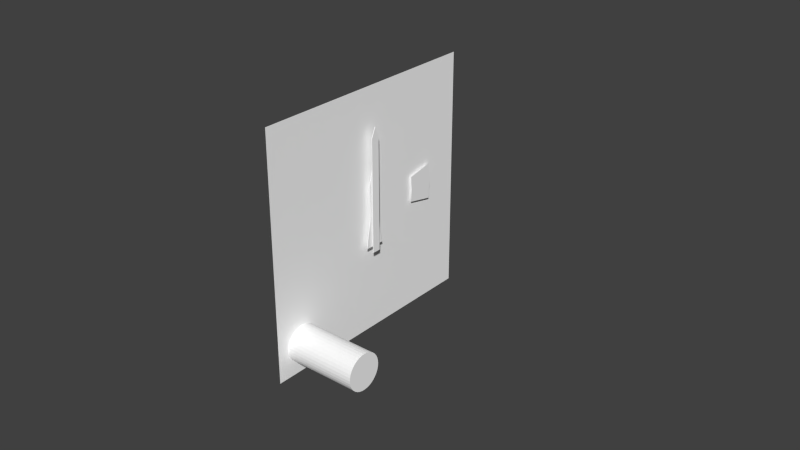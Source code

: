 # Source: alt.blend  (saved by Blender 2.75.0; exported with 4.5.12 LTS)
import bpy
from mathutils import Matrix  # noqa: F401  (used for matrix-valued properties, if any)

bpy.ops.wm.read_factory_settings(use_empty=True)
scene = bpy.context.scene
scene.name = 'Scene'

# ---- collections
col_collection_1 = bpy.data.collections.new('Collection 1'); scene.collection.children.link(col_collection_1)
col_collection_2 = bpy.data.collections.new('Collection 2'); scene.collection.children.link(col_collection_2)
col_collection_3 = bpy.data.collections.new('Collection 3'); scene.collection.children.link(col_collection_3)
col_collection_4 = bpy.data.collections.new('Collection 4'); scene.collection.children.link(col_collection_4)
col_collection_5 = bpy.data.collections.new('Collection 5'); scene.collection.children.link(col_collection_5)
col_collection_11 = bpy.data.collections.new('Collection 11'); scene.collection.children.link(col_collection_11)

# ---- materials (node trees are filled in below, after node groups)
mat_defaultwhite_003 = bpy.data.materials.new('DefaultWhite.003')
mat_defaultwhite_003.alpha_threshold = 0.0
mat_defaultwhite_003.use_transparent_shadow = False
mat_defaultwhite_003.diffuse_color = (1.0, 1.0, 1.0, 1.0)
mat_defaultwhite_003.specular_color = (0.502, 0.502, 0.502)
mat_defaultwhite_003.roughness = 0.5
mat_defaultwhite_003.specular_intensity = 1.0
mat_defaultwhite_003.line_color = (0.0, 0.0, 0.0, 1.0)
mat_illum_001 = bpy.data.materials.new('illum.001')
mat_illum_001.alpha_threshold = 0.0
mat_illum_001.use_transparent_shadow = False
mat_illum_001.diffuse_color = (0.989, 0.989, 0.989, 1.0)
mat_illum_001.specular_color = (0.0, 0.0, 0.0)
mat_illum_001.roughness = 0.5
mat_illum_001.specular_intensity = 1.0
mat_illum_001.line_color = (0.0, 0.0, 0.0, 1.0)
mat_defaultwhite_002 = bpy.data.materials.new('DefaultWhite.002')
mat_defaultwhite_002.alpha_threshold = 0.0
mat_defaultwhite_002.use_transparent_shadow = False
mat_defaultwhite_002.diffuse_color = (1.0, 1.0, 1.0, 1.0)
mat_defaultwhite_002.specular_color = (0.502, 0.502, 0.502)
mat_defaultwhite_002.roughness = 0.5
mat_defaultwhite_002.specular_intensity = 1.0
mat_defaultwhite_002.line_color = (0.0, 0.0, 0.0, 1.0)
mat_ac3dmat1_004 = bpy.data.materials.new('ac3dmat1.004')
mat_ac3dmat1_004.alpha_threshold = 0.0
mat_ac3dmat1_004.use_transparent_shadow = False
mat_ac3dmat1_004.diffuse_color = (1.0, 1.0, 1.0, 1.0)
mat_ac3dmat1_004.specular_color = (0.0, 0.0, 0.0)
mat_ac3dmat1_004.roughness = 0.5
mat_ac3dmat1_004.specular_intensity = 1.0
mat_ac3dmat1_004.line_color = (0.0, 0.0, 0.0, 1.0)

# ---- node groups
ng_auto_smooth = bpy.data.node_groups.new('Auto Smooth', 'GeometryNodeTree')
_s = ng_auto_smooth.interface.new_socket(name='Geometry', in_out='OUTPUT', socket_type='NodeSocketGeometry')
_s = ng_auto_smooth.interface.new_socket(name='Geometry', in_out='INPUT', socket_type='NodeSocketGeometry')
_s = ng_auto_smooth.interface.new_socket(name='Angle', in_out='INPUT', socket_type='NodeSocketFloat')
_s.subtype = 'ANGLE'
_s.min_value = 0.0
_s.max_value = 3.142
ng_auto_smooth.is_modifier = True
_N = ng_auto_smooth.nodes; _L = ng_auto_smooth.links
n0 = _N.new('NodeGroupOutput'); n0.name = 'Group Output'; n0.location = (480, -100)
n1 = _N.new('NodeGroupInput'); n1.name = 'Group Input'; n1.location = (-420, -300)
n2 = _N.new('NodeGroupInput'); n2.name = 'Group Input.001'; n2.location = (-60, -100)
n3 = _N.new('GeometryNodeSetShadeSmooth'); n3.name = 'Set Shade Smooth'; n3.location = (120, -100)
n3.domain = 'EDGE'
n4 = _N.new('GeometryNodeSetShadeSmooth'); n4.name = 'Set Shade Smooth.001'; n4.location = (300, -100)
n5 = _N.new('GeometryNodeInputMeshEdgeAngle'); n5.name = 'Edge Angle'; n5.location = (-420, -220)
n6 = _N.new('GeometryNodeInputEdgeSmooth'); n6.name = 'Is Edge Smooth'; n6.location = (-60, -160)
n7 = _N.new('GeometryNodeInputShadeSmooth'); n7.name = 'Is Face Smooth'; n7.location = (-240, -340)
n8 = _N.new('FunctionNodeBooleanMath'); n8.name = 'Boolean Math'; n8.location = (-60, -220)
n9 = _N.new('FunctionNodeCompare'); n9.name = 'Compare'; n9.location = (-240, -180)
n9.operation = 'LESS_EQUAL'
_L.new(n5.outputs[0], n9.inputs[0])
_L.new(n4.outputs[0], n0.inputs[0])
_L.new(n1.outputs[1], n9.inputs[1])
_L.new(n9.outputs[0], n8.inputs[0])
_L.new(n7.outputs[0], n8.inputs[1])
_L.new(n2.outputs[0], n3.inputs[0])
_L.new(n6.outputs[0], n3.inputs[1])
_L.new(n3.outputs[0], n4.inputs[0])
_L.new(n8.outputs[0], n3.inputs[2])
n0.is_active_output = True

# ---- material node trees

# ---- world
world_world = bpy.data.worlds.new('World'); scene.world = world_world
world_world.color = (0.05088, 0.05088, 0.05088)
world_world.use_sun_shadow = False
world_world.sun_shadow_jitter_overblur = 0.0
world_world.cycles.sampling_method = 'MANUAL'
world_world.cycles.sample_map_resolution = 256

# ---- meshes
me_needle100_mesh_003 = bpy.data.meshes.new('Needle100.mesh.003')
me_needle100_mesh_003.from_pydata([(0.00247, 0.00142, 0.02512), (0.00247, 0.00142, -0.01201), (0.00247, -0.00142, -0.01201), (0.00247, -0.00142, 0.02512), (0.00247, 0.0, 0.0284), (0.00266, 0.00142, 0.02512), (0.00266, 0.00142, -0.01201), (0.00266, -0.00142, -0.01201), (0.00266, -0.00142, 0.02512), (0.00266, 0.0, 0.0284)], [], [(0, 1, 2, 3), (3, 4, 0), (5, 8, 7, 6), (8, 5, 9), (5, 6, 1, 0), (8, 9, 4, 3), (7, 8, 3, 2), (6, 7, 2, 1), (0, 4, 9, 5)])
_uv = me_needle100_mesh_003.uv_layers.new(name='UVMap')
_uv.uv.foreach_set('vector', [0.04414, 0.4841, 0.004958, 0.484, 0.005008, 0.4647, 0.04419, 0.4648, 0.04419, 0.4648, 0.04763, 0.4745, 0.04414, 0.4841, 0.008213, 0.4633, 0.008263, 0.4439, 0.04745, 0.444, 0.0474, 0.4634, 0.008263, 0.4439, 0.008213, 0.4633, 0.004777, 0.4536, 0.00315, 0.4474, 0.003059, 0.4844, 0.001807, 0.4844, 0.001897, 0.4474, 0.0006452, 0.4474, 0.0006539, 0.4438, 0.001906, 0.4438, 0.001897, 0.4474, 0.000555, 0.4844, 0.0006452, 0.4474, 0.001897, 0.4474, 0.001807, 0.4844, 0.00441, 0.4438, 0.004403, 0.4467, 0.003151, 0.4467, 0.003158, 0.4438, 0.001897, 0.4474, 0.001906, 0.4438, 0.003158, 0.4438, 0.00315, 0.4474])
me_needle100_mesh_003.materials.append(mat_defaultwhite_003)
me_needle100_mesh_003.use_remesh_preserve_volume = False
me_needle100_mesh_003.use_remesh_preserve_attributes = False
me_needle100_mesh_003.use_mirror_vertex_groups = False
me_needle100_mesh_003.update()
me_needle10000_mesh_002 = bpy.data.meshes.new('Needle10000.mesh.002')
me_needle10000_mesh_002.from_pydata([(0.00084, 0.0012, 0.00775), (0.00084, 0.0012, -0.00392), (0.00084, -0.0012, -0.00392), (0.00084, -0.00121, 0.00775), (0.00084, 0.0, 0.01068), (0.001019, 0.0012, 0.00775), (0.001019, 0.0012, -0.00392), (0.001019, -0.0012, -0.00392), (0.001019, -0.00121, 0.00775), (0.001019, 0.0, 0.01068)], [], [(0, 1, 2, 3), (3, 4, 0), (5, 8, 7, 6), (8, 5, 9), (0, 4, 9, 5), (5, 6, 1, 0), (8, 9, 4, 3), (7, 8, 3, 2), (6, 7, 2, 1)])
_uv = me_needle10000_mesh_002.uv_layers.new(name='UVMap')
_uv.uv.foreach_set('vector', [0.01431, 0.4256, 0.04933, 0.4256, 0.04932, 0.4413, 0.0143, 0.4414, 0.0143, 0.4414, 0.005513, 0.4335, 0.01431, 0.4256, 0.01431, 0.4256, 0.01432, 0.4097, 0.04934, 0.4098, 0.04933, 0.4256, 0.01432, 0.4097, 0.01431, 0.4256, 0.00552, 0.4177, 0.002214, 0.4351, 0.002196, 0.4421, 0.0008347, 0.4421, 0.0008528, 0.4351, 0.0008528, 0.4351, 0.0009197, 0.4094, 0.002281, 0.4094, 0.002214, 0.4351, 0.002263, 0.4164, 0.002281, 0.4094, 0.003642, 0.4094, 0.003624, 0.4164, 0.002196, 0.4421, 0.002263, 0.4164, 0.003624, 0.4164, 0.003557, 0.4421, 0.005003, 0.4094, 0.004989, 0.4148, 0.003628, 0.4148, 0.003642, 0.4094])
me_needle10000_mesh_002.materials.append(mat_defaultwhite_003)
me_needle10000_mesh_002.use_remesh_preserve_volume = False
me_needle10000_mesh_002.use_remesh_preserve_attributes = False
me_needle10000_mesh_002.use_mirror_vertex_groups = False
me_needle10000_mesh_002.update()
me_needle1000_mesh_002 = bpy.data.meshes.new('Needle1000.mesh.002')
me_needle1000_mesh_002.from_pydata([(0.00174, 0.00192, 0.01005), (0.00174, 0.00339, -0.01022), (0.00174, -0.00339, -0.01022), (0.00174, -0.00192, 0.01005), (0.00174, -0.00152, 0.0), (0.00174, 0.00152, 0.0), (0.00174, 0.0, 0.01695), (0.001928, 0.00192, 0.01005), (0.001928, 0.00339, -0.01022), (0.001928, -0.00339, -0.01022), (0.001928, -0.00192, 0.01005), (0.001928, -0.00152, 0.0), (0.001928, 0.00152, 0.0), (0.001928, 0.0, 0.01695)], [], [(3, 6, 0), (0, 5, 4, 3), (1, 2, 4, 5), (10, 7, 13), (7, 10, 11, 12), (8, 12, 11, 9), (10, 13, 6, 3), (7, 12, 5, 0), (9, 11, 4, 2), (0, 6, 13, 7), (8, 9, 2, 1), (1, 5, 12, 8), (3, 4, 11, 10)])
_uv = me_needle1000_mesh_002.uv_layers.new(name='UVMap')
_uv.uv.foreach_set('vector', [0.06782, 0.4394, 0.06233, 0.4495, 0.05685, 0.4394, 0.05685, 0.4394, 0.058, 0.4246, 0.06668, 0.4246, 0.06782, 0.4394, 0.05267, 0.4095, 0.07203, 0.4095, 0.06668, 0.4246, 0.058, 0.4246, 0.06286, 0.4542, 0.0519, 0.4542, 0.05735, 0.444, 0.0519, 0.4542, 0.06286, 0.4542, 0.06176, 0.469, 0.05308, 0.469, 0.04778, 0.4841, 0.05308, 0.469, 0.06176, 0.469, 0.06714, 0.484, 0.07174, 0.4667, 0.07172, 0.4827, 0.0709, 0.4827, 0.07091, 0.4667, 0.07009, 0.4667, 0.07011, 0.4444, 0.07093, 0.4444, 0.07091, 0.4667, 0.07178, 0.421, 0.07176, 0.4444, 0.07093, 0.4444, 0.07096, 0.421, 0.07091, 0.4667, 0.0709, 0.4827, 0.07008, 0.4827, 0.07009, 0.4667, 0.06926, 0.4827, 0.06927, 0.4675, 0.07009, 0.4675, 0.07008, 0.4827, 0.07096, 0.421, 0.07093, 0.4444, 0.07011, 0.4444, 0.07014, 0.421, 0.07091, 0.4667, 0.07093, 0.4444, 0.07176, 0.4444, 0.07174, 0.4667])
me_needle1000_mesh_002.materials.append(mat_defaultwhite_003)
me_needle1000_mesh_002.use_remesh_preserve_volume = False
me_needle1000_mesh_002.use_remesh_preserve_attributes = False
me_needle1000_mesh_002.use_mirror_vertex_groups = False
me_needle1000_mesh_002.update()
me_cylinder_001 = bpy.data.meshes.new('Cylinder.001')
me_cylinder_001.from_pydata([(0.0009769, 0.02714, -0.004598), (0.0009769, 0.02771, 0.001402), (0.0009769, 0.02714, 0.007402), (0.0009769, 0.01839, -0.002798), (0.0009769, 0.01879, 0.001402), (0.0009769, 0.01839, 0.005602)], [], [(4, 3, 0, 1), (5, 4, 1, 2)])
_uv = me_cylinder_001.uv_layers.new(name='UVMap')
_uv.uv.foreach_set('vector', [0.1569, 0.1989, 0.145, 0.2258, 0.08546, 0.2068, 0.1024, 0.1683, 0.1736, 0.1747, 0.1569, 0.1989, 0.1024, 0.1683, 0.1263, 0.1338])
me_cylinder_001.materials.append(mat_illum_001)
me_cylinder_001.use_remesh_preserve_volume = False
me_cylinder_001.use_remesh_preserve_attributes = False
me_cylinder_001.use_mirror_vertex_groups = False
me_cylinder_001.update()
me_face_mesh_002 = bpy.data.meshes.new('Face.mesh.002')
me_face_mesh_002.from_pydata([(0.0, 0.04, 0.04), (0.0, 0.04, -0.04), (0.0, -0.04, -0.04), (0.0, -0.04, 0.04)], [], [(0, 3, 2, 1)])
_uv = me_face_mesh_002.uv_layers.new(name='UVMap')
_uv.uv.foreach_set('vector', [0.9999, 0.4937, 0.4975, 0.4943, 0.4976, -0.00842, 0.9999, -0.008978])
me_face_mesh_002.materials.append(mat_defaultwhite_002)
me_face_mesh_002.use_remesh_preserve_volume = False
me_face_mesh_002.use_remesh_preserve_attributes = False
me_face_mesh_002.use_mirror_vertex_groups = False
me_face_mesh_002.update()
me_mesh_112 = bpy.data.meshes.new('Mesh.112')
me_mesh_112.from_pydata([(-0.01046, -0.006856, 0.001209), (-0.01046, -0.006542, 0.002381), (0.01046, -0.006856, 0.001209), (0.01046, -0.006542, 0.002381), (0.01046, -0.006029, 0.003481), (-0.01046, -0.006029, 0.003481), (-0.01046, -0.005333, 0.004475), (0.01046, -0.005333, 0.004475), (0.01046, -0.004475, 0.005333), (-0.01046, -0.004475, 0.005333), (-0.01046, -0.003481, 0.006029), (0.01046, -0.003481, 0.006029), (0.01046, -0.002381, 0.006542), (-0.01046, -0.002381, 0.006542), (-0.01046, -0.001209, 0.006856), (0.01046, -0.001209, 0.006856), (0.01046, -3.725e-09, 0.006962), (-0.01046, -3.725e-09, 0.006962), (-0.01046, 0.001209, 0.006856), (0.01046, 0.001209, 0.006856), (0.01046, 0.002381, 0.006542), (-0.01046, 0.002381, 0.006542), (-0.01046, 0.003481, 0.006029), (0.01046, 0.003481, 0.006029), (0.01046, 0.004475, 0.005333), (-0.01046, 0.004475, 0.005333), (-0.01046, 0.005333, 0.004475), (0.01046, 0.005333, 0.004475), (0.01046, 0.006029, 0.003481), (-0.01046, 0.006029, 0.003481), (-0.01046, 0.006542, 0.002381), (0.01046, 0.006542, 0.002381), (0.01046, 0.006856, 0.001209), (-0.01046, 0.006856, 0.001209), (-0.01046, 0.006962, 0.0), (0.01046, 0.006962, 0.0), (0.01046, 0.006856, -0.001209), (-0.01046, 0.006856, -0.001209), (-0.01046, 0.006542, -0.002381), (0.01046, 0.006542, -0.002381), (0.01046, 0.006029, -0.003481), (-0.01046, 0.006029, -0.003481), (-0.01046, 0.005333, -0.004475), (0.01046, 0.005333, -0.004475), (0.01046, 0.004475, -0.005333), (-0.01046, 0.004475, -0.005333), (-0.01046, 0.003481, -0.006029), (0.01046, 0.003481, -0.006029), (0.01046, 0.002381, -0.006542), (-0.01046, 0.002381, -0.006542), (-0.01046, 0.001209, -0.006856), (0.01046, 0.001209, -0.006856), (0.01046, -3.725e-09, -0.006962), (-0.01046, -3.725e-09, -0.006962), (-0.01046, -0.001209, -0.006856), (0.01046, -0.001209, -0.006856), (0.01046, -0.002381, -0.006542), (-0.01046, -0.002381, -0.006542), (-0.01046, -0.003481, -0.006029), (0.01046, -0.003481, -0.006029), (0.01046, -0.004475, -0.005333), (-0.01046, -0.004475, -0.005333), (-0.01046, -0.005333, -0.004475), (0.01046, -0.005333, -0.004475), (0.01046, -0.006029, -0.003481), (-0.01046, -0.006029, -0.003481), (-0.01046, -0.006542, -0.002381), (0.01046, -0.006542, -0.002381), (0.01046, -0.006856, -0.001209), (-0.01046, -0.006856, -0.001209), (-0.01046, -0.006962, 0.0), (0.01046, -0.006962, 0.0), (0.01046, -3.725e-09, 0.0)], [], [(0, 2, 3, 1), (4, 5, 1, 3), (7, 6, 5, 4), (8, 9, 6, 7), (11, 10, 9, 8), (12, 13, 10, 11), (15, 14, 13, 12), (16, 17, 14, 15), (19, 18, 17, 16), (20, 21, 18, 19), (23, 22, 21, 20), (24, 25, 22, 23), (27, 26, 25, 24), (28, 29, 26, 27), (31, 30, 29, 28), (32, 33, 30, 31), (35, 34, 33, 32), (36, 37, 34, 35), (39, 38, 37, 36), (40, 41, 38, 39), (43, 42, 41, 40), (44, 45, 42, 43), (47, 46, 45, 44), (48, 49, 46, 47), (51, 50, 49, 48), (52, 53, 50, 51), (55, 54, 53, 52), (56, 57, 54, 55), (59, 58, 57, 56), (60, 61, 58, 59), (63, 62, 61, 60), (64, 65, 62, 63), (67, 66, 65, 64), (68, 69, 66, 67), (71, 70, 69, 68), (72, 2, 71), (72, 71, 68), (72, 68, 67), (72, 67, 64), (72, 64, 63), (72, 63, 60), (72, 60, 59), (72, 59, 56), (72, 56, 55), (72, 55, 52), (72, 52, 51), (72, 51, 48), (72, 48, 47), (72, 47, 44), (72, 44, 43), (72, 43, 40), (72, 40, 39), (72, 39, 36), (72, 36, 35), (72, 35, 32), (72, 32, 31), (72, 31, 28), (72, 28, 27), (72, 27, 24), (72, 24, 23), (72, 23, 20), (72, 20, 19), (72, 19, 16), (72, 16, 15), (72, 15, 12), (72, 12, 11), (72, 11, 8), (72, 8, 7), (72, 7, 4), (72, 4, 3), (72, 3, 2), (2, 0, 70, 71)])
me_mesh_112.polygons.foreach_set('use_smooth', [1, 1, 1, 1, 1, 1, 1, 1, 1, 1, 1, 1, 1, 1, 1, 1, 1, 1, 1, 1, 1, 1, 1, 1, 1, 1, 1, 1, 1, 1, 1, 1, 1, 1, 1, 0, 0, 0, 0, 0, 0, 0, 0, 0, 0, 0, 0, 0, 0, 0, 0, 0, 0, 0, 0, 0, 0, 0, 0, 0, 0, 0, 0, 0, 0, 0, 0, 0, 0, 0, 0, 1])
_uv = me_mesh_112.uv_layers.new(name='UVMap')
_uv.uv.foreach_set('vector', [0.4975, 0.4404, 0.4838, 0.4404, 0.4838, 0.4387, 0.4975, 0.4387, 0.4838, 0.4387, 0.4975, 0.4387, 0.4975, 0.4404, 0.4838, 0.4404, 0.4838, 0.4387, 0.4975, 0.4387, 0.4975, 0.4404, 0.4838, 0.4404, 0.4838, 0.4387, 0.4975, 0.4387, 0.4975, 0.4404, 0.4838, 0.4404, 0.4838, 0.4387, 0.4975, 0.4387, 0.4975, 0.4404, 0.4838, 0.4404, 0.4838, 0.4387, 0.4975, 0.4387, 0.4975, 0.4404, 0.4838, 0.4404, 0.4838, 0.4387, 0.4975, 0.4387, 0.4975, 0.4404, 0.4838, 0.4404, 0.4838, 0.4387, 0.4975, 0.4387, 0.4975, 0.4404, 0.4838, 0.4404, 0.4838, 0.4387, 0.4975, 0.4387, 0.4975, 0.4404, 0.4838, 0.4404, 0.4838, 0.4387, 0.4975, 0.4387, 0.4975, 0.4404, 0.4838, 0.4404, 0.4838, 0.4387, 0.4975, 0.4387, 0.4975, 0.4404, 0.4838, 0.4404, 0.4838, 0.4387, 0.4975, 0.4387, 0.4975, 0.4404, 0.4838, 0.4404, 0.4838, 0.4387, 0.4975, 0.4387, 0.4975, 0.4404, 0.4838, 0.4404, 0.4838, 0.4387, 0.4975, 0.4387, 0.4975, 0.4404, 0.4838, 0.4404, 0.4838, 0.4387, 0.4975, 0.4387, 0.4975, 0.4404, 0.4838, 0.4404, 0.4838, 0.4387, 0.4975, 0.4387, 0.4975, 0.4404, 0.4838, 0.4404, 0.4838, 0.4387, 0.4975, 0.4387, 0.4975, 0.4404, 0.4838, 0.4404, 0.4838, 0.4387, 0.4975, 0.4387, 0.4975, 0.4404, 0.4838, 0.4404, 0.4838, 0.4387, 0.4975, 0.4387, 0.4975, 0.4404, 0.4838, 0.4404, 0.4838, 0.4387, 0.4975, 0.4387, 0.4975, 0.4404, 0.4838, 0.4404, 0.4838, 0.4387, 0.4975, 0.4387, 0.4975, 0.4404, 0.4838, 0.4404, 0.4838, 0.4387, 0.4975, 0.4387, 0.4975, 0.4404, 0.4838, 0.4404, 0.4838, 0.4387, 0.4975, 0.4387, 0.4975, 0.4404, 0.4838, 0.4404, 0.4838, 0.4387, 0.4975, 0.4387, 0.4975, 0.4404, 0.4838, 0.4404, 0.4838, 0.4387, 0.4975, 0.4387, 0.4975, 0.4404, 0.4838, 0.4404, 0.4838, 0.4387, 0.4975, 0.4387, 0.4975, 0.4404, 0.4838, 0.4404, 0.4838, 0.4387, 0.4975, 0.4387, 0.4975, 0.4404, 0.4838, 0.4404, 0.4838, 0.4387, 0.4975, 0.4387, 0.4975, 0.4404, 0.4838, 0.4404, 0.4838, 0.4387, 0.4975, 0.4387, 0.4975, 0.4404, 0.4838, 0.4404, 0.4838, 0.4387, 0.4975, 0.4387, 0.4975, 0.4404, 0.4838, 0.4404, 0.4838, 0.4387, 0.4975, 0.4387, 0.4975, 0.4404, 0.4838, 0.4404, 0.4838, 0.4387, 0.4975, 0.4387, 0.4975, 0.4404, 0.4838, 0.4404, 0.4838, 0.4387, 0.4975, 0.4387, 0.4975, 0.4404, 0.4838, 0.4404, 0.4838, 0.4387, 0.4975, 0.4387, 0.4975, 0.4404, 0.4838, 0.4404, 0.4838, 0.4387, 0.4975, 0.4387, 0.4975, 0.4404, 0.4838, 0.4404, 0.4675, 0.4689, 0.437, 0.4742, 0.4365, 0.4689, 0.4675, 0.4689, 0.4365, 0.4689, 0.437, 0.4635, 0.4675, 0.4689, 0.437, 0.4635, 0.4384, 0.4583, 0.4675, 0.4689, 0.4384, 0.4583, 0.4406, 0.4534, 0.4675, 0.4689, 0.4406, 0.4534, 0.4437, 0.4489, 0.4675, 0.4689, 0.4437, 0.4489, 0.4475, 0.4451, 0.4675, 0.4689, 0.4475, 0.4451, 0.452, 0.442, 0.4675, 0.4689, 0.452, 0.442, 0.4569, 0.4398, 0.4675, 0.4689, 0.4569, 0.4398, 0.4621, 0.4384, 0.4675, 0.4689, 0.4621, 0.4384, 0.4675, 0.4379, 0.4675, 0.4689, 0.4675, 0.4379, 0.4728, 0.4384, 0.4675, 0.4689, 0.4728, 0.4384, 0.478, 0.4398, 0.4675, 0.4689, 0.478, 0.4398, 0.4829, 0.442, 0.4675, 0.4689, 0.4829, 0.442, 0.4874, 0.4451, 0.4675, 0.4689, 0.4874, 0.4451, 0.4912, 0.4489, 0.4675, 0.4689, 0.4912, 0.4489, 0.4943, 0.4534, 0.4675, 0.4689, 0.4943, 0.4534, 0.4966, 0.4583, 0.4675, 0.4689, 0.4966, 0.4583, 0.4979, 0.4635, 0.4675, 0.4689, 0.4979, 0.4635, 0.4984, 0.4689, 0.4675, 0.4689, 0.4984, 0.4689, 0.4979, 0.4742, 0.4675, 0.4689, 0.4979, 0.4742, 0.4966, 0.4794, 0.4675, 0.4689, 0.4966, 0.4794, 0.4943, 0.4843, 0.4675, 0.4689, 0.4943, 0.4843, 0.4912, 0.4888, 0.4675, 0.4689, 0.4912, 0.4888, 0.4874, 0.4926, 0.4675, 0.4689, 0.4874, 0.4926, 0.4829, 0.4957, 0.4675, 0.4689, 0.4829, 0.4957, 0.478, 0.498, 0.4675, 0.4689, 0.478, 0.498, 0.4728, 0.4994, 0.4675, 0.4689, 0.4728, 0.4994, 0.4675, 0.4998, 0.4675, 0.4689, 0.4675, 0.4998, 0.4621, 0.4994, 0.4675, 0.4689, 0.4621, 0.4994, 0.4569, 0.498, 0.4675, 0.4689, 0.4569, 0.498, 0.452, 0.4957, 0.4675, 0.4689, 0.452, 0.4957, 0.4475, 0.4926, 0.4675, 0.4689, 0.4475, 0.4926, 0.4437, 0.4888, 0.4675, 0.4689, 0.4437, 0.4888, 0.4406, 0.4843, 0.4675, 0.4689, 0.4406, 0.4843, 0.4384, 0.4794, 0.4675, 0.4689, 0.4384, 0.4794, 0.437, 0.4742, 0.4838, 0.4387, 0.4975, 0.4387, 0.4975, 0.4404, 0.4838, 0.4404])
me_mesh_112.materials.append(mat_ac3dmat1_004)
me_mesh_112.use_remesh_preserve_volume = False
me_mesh_112.use_remesh_preserve_attributes = False
me_mesh_112.use_mirror_vertex_groups = False
me_mesh_112.update()

# ---- objects
ob_needle100 = bpy.data.objects.new('Needle100', me_needle100_mesh_003)
ob_needle10000 = bpy.data.objects.new('Needle10000', me_needle10000_mesh_002)
ob_needle1000 = bpy.data.objects.new('Needle1000', me_needle1000_mesh_002)
ob_inhg = bpy.data.objects.new('inhg', me_cylinder_001)
ob_face = bpy.data.objects.new('Face', me_face_mesh_002)
ob_disk = bpy.data.objects.new('disk', me_mesh_112)

# ---- transforms, parenting, visibility, modifiers, constraints
ob_needle100.location = (-0.369, -0.1324, 0.1005)
ob_needle100.show_transparent = True
ob_needle100.lineart.crease_threshold = 0.0
_m = ob_needle100.modifiers.new('Auto Smooth', 'NODES')
_m.node_group = ng_auto_smooth
ob_needle10000.location = (-0.369, -0.1324, 0.1005)
ob_needle10000.show_transparent = True
ob_needle10000.lineart.crease_threshold = 0.0
_m = ob_needle10000.modifiers.new('Auto Smooth', 'NODES')
_m.node_group = ng_auto_smooth
ob_needle1000.location = (-0.369, -0.1324, 0.1005)
ob_needle1000.show_transparent = True
ob_needle1000.lineart.crease_threshold = 0.0
_m = ob_needle1000.modifiers.new('Auto Smooth', 'NODES')
_m.node_group = ng_auto_smooth
ob_inhg.location = (-0.369, -0.1324, 0.1005)
ob_inhg.show_transparent = True
ob_inhg.lineart.crease_threshold = 0.0
_m = ob_inhg.modifiers.new('Auto Smooth', 'NODES')
_m.node_group = ng_auto_smooth
ob_face.location = (-0.369, -0.1324, 0.1005)
ob_face.show_transparent = True
ob_face.lineart.crease_threshold = 0.0
_m = ob_face.modifiers.new('Auto Smooth', 'NODES')
_m.node_group = ng_auto_smooth
ob_disk.location = (-0.3571, -0.1625, 0.06989)
ob_disk.scale = (1.147, 0.8587, 0.8587)
ob_disk.show_transparent = True
ob_disk.lineart.crease_threshold = 0.0
_m = ob_disk.modifiers.new('Auto Smooth', 'NODES')
_m.node_group = ng_auto_smooth

# ---- collection membership
col_collection_1.objects.link(ob_needle100)
col_collection_1.objects.link(ob_needle10000)
col_collection_1.objects.link(ob_needle1000)
col_collection_1.objects.link(ob_inhg)
col_collection_1.objects.link(ob_face)
col_collection_1.objects.link(ob_disk)
col_collection_2.objects.link(ob_needle100)
col_collection_2.objects.link(ob_needle10000)
col_collection_2.objects.link(ob_needle1000)
col_collection_2.objects.link(ob_inhg)
col_collection_2.objects.link(ob_face)
col_collection_2.objects.link(ob_disk)
col_collection_3.objects.link(ob_needle100)
col_collection_3.objects.link(ob_needle10000)
col_collection_3.objects.link(ob_needle1000)
col_collection_3.objects.link(ob_inhg)
col_collection_3.objects.link(ob_face)
col_collection_3.objects.link(ob_disk)
col_collection_4.objects.link(ob_needle100)
col_collection_4.objects.link(ob_needle10000)
col_collection_4.objects.link(ob_needle1000)
col_collection_4.objects.link(ob_inhg)
col_collection_4.objects.link(ob_face)
col_collection_4.objects.link(ob_disk)
col_collection_5.objects.link(ob_needle100)
col_collection_5.objects.link(ob_needle10000)
col_collection_5.objects.link(ob_needle1000)
col_collection_5.objects.link(ob_inhg)
col_collection_5.objects.link(ob_face)
col_collection_5.objects.link(ob_disk)
col_collection_11.objects.link(ob_needle100)
col_collection_11.objects.link(ob_needle10000)
col_collection_11.objects.link(ob_needle1000)
col_collection_11.objects.link(ob_inhg)
col_collection_11.objects.link(ob_face)
col_collection_11.objects.link(ob_disk)

# ---- scene / render settings (as saved in the file)
scene.frame_start = 1; scene.frame_end = 250; scene.frame_set(0)
scene.render.engine = 'BLENDER_EEVEE_NEXT'
scene.render.resolution_percentage = 50
scene.render.dither_intensity = 0.0
scene.cycles.use_denoising = False
scene.cycles.samples = 10
scene.cycles.sampling_pattern = 'TABULATED_SOBOL'
scene.cycles.light_sampling_threshold = 0.0
scene.cycles.use_adaptive_sampling = False
scene.cycles.use_light_tree = False
scene.cycles.blur_glossy = 0.0
scene.cycles.volume_bounces = 1
scene.cycles.pixel_filter_type = 'GAUSSIAN'
scene.cycles.sample_clamp_indirect = 0.0
scene.view_settings.view_transform = 'Standard'
bpy.context.view_layer.update()

# ---- added for rendering (the .blend has no active camera and no usable light): camera, sun
cam_auto = bpy.data.cameras.new('AutoCamera')
cam_auto.lens = 50.0
cam_auto.sensor_width = 36.0
cam_auto.clip_end = 1000.0
ob_auto_camera = bpy.data.objects.new('AutoCamera', cam_auto)
scene.collection.objects.link(ob_auto_camera)
ob_auto_camera.location = (-0.172038, -0.354503, 0.248492)
ob_auto_camera.rotation_euler = (1.09748, -7.21219e-08, 0.694738)
scene.camera = ob_auto_camera
light_auto_sun = bpy.data.lights.new('AutoSun', 'SUN')
light_auto_sun.energy = 3.0
light_auto_sun.angle = 0.0523599
ob_auto_sun = bpy.data.objects.new('AutoSun', light_auto_sun)
scene.collection.objects.link(ob_auto_sun)
ob_auto_sun.rotation_euler = (0.872665, 0.174533, 0.523599)
bpy.context.view_layer.update()
